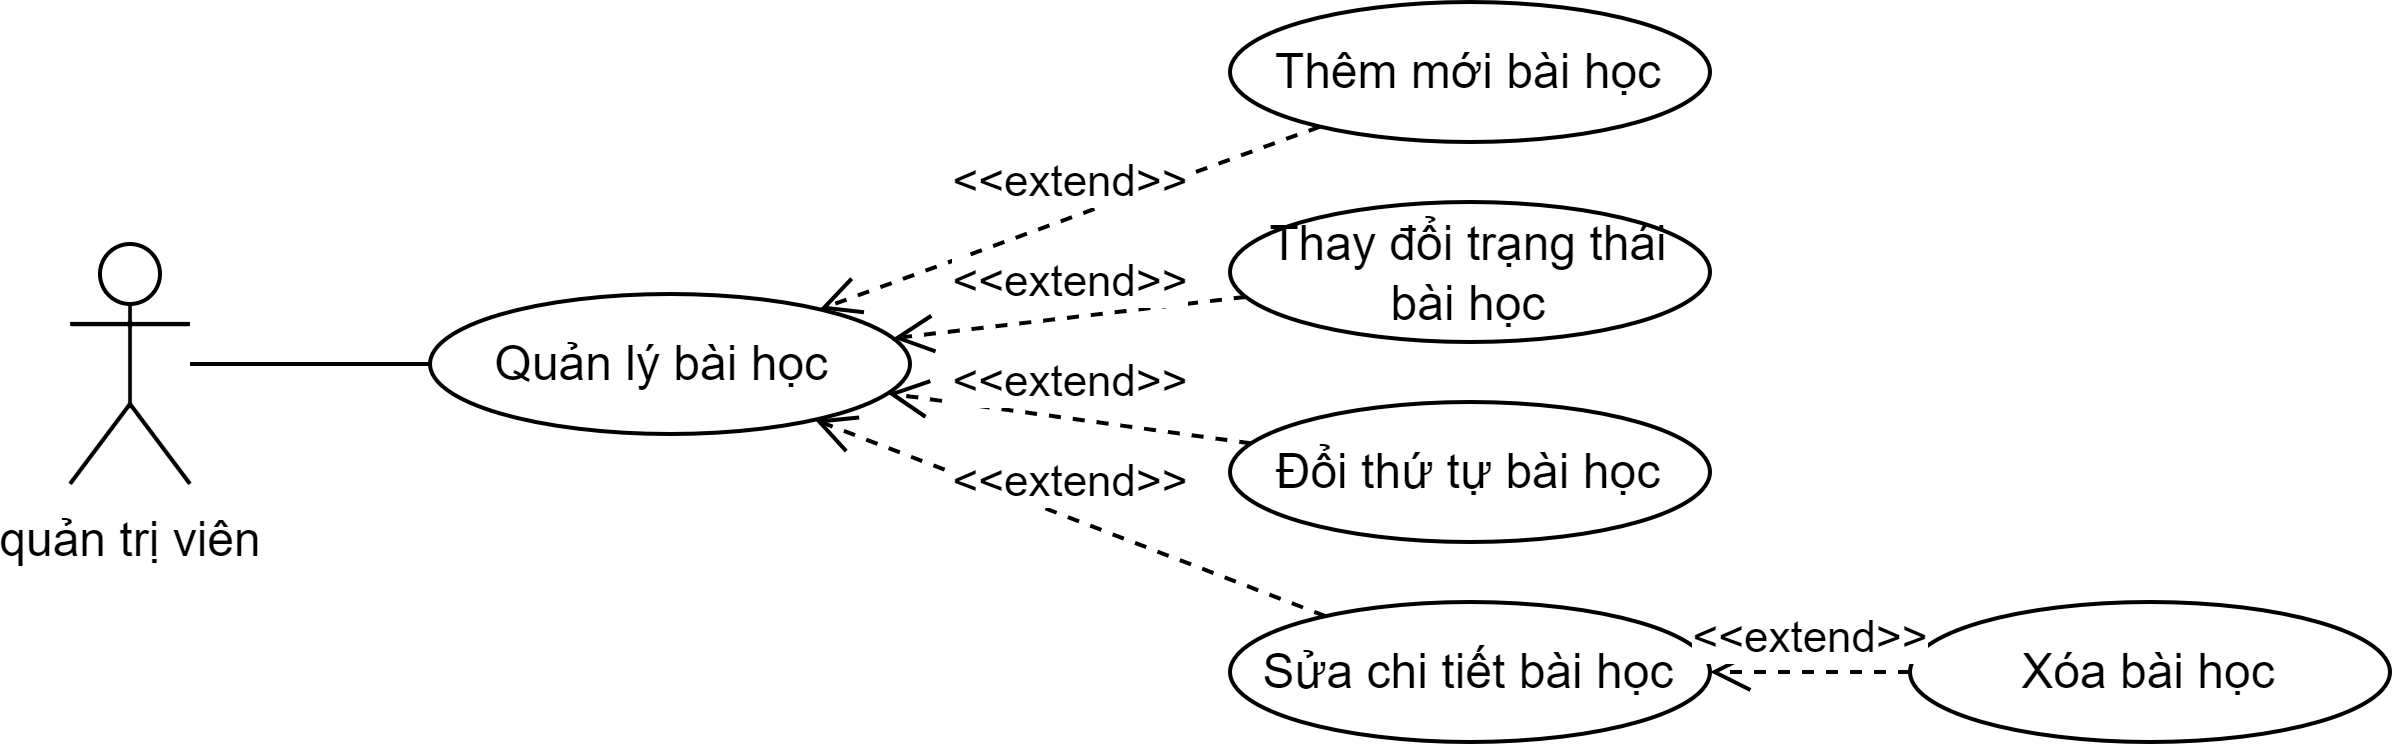

The diagram above was exported from draw.io. Its source (the exported page's mxGraphModel, read from the mxfile embedded in the PNG):
<mxGraphModel dx="1050" dy="573" grid="1" gridSize="10" guides="1" tooltips="1" connect="1" arrows="1" fold="1" page="1" pageScale="1" pageWidth="827" pageHeight="1169" math="0" shadow="0">
  <root>
    <mxCell id="0" />
    <mxCell id="1" parent="0" />
    <mxCell id="a8lzV-J5Zrk6by6yagk9-4" value="quản trị viên" style="shape=umlActor;verticalLabelPosition=bottom;verticalAlign=top;html=1;outlineConnect=0;" parent="1" vertex="1">
      <mxGeometry x="70" y="320.5" width="30" height="60" as="geometry" />
    </mxCell>
    <mxCell id="a8lzV-J5Zrk6by6yagk9-14" value="Quản lý bài học&amp;nbsp;" style="ellipse;whiteSpace=wrap;html=1;" parent="1" vertex="1">
      <mxGeometry x="160" y="333" width="120" height="35" as="geometry" />
    </mxCell>
    <mxCell id="a8lzV-J5Zrk6by6yagk9-25" value="" style="endArrow=none;html=1;rounded=0;" parent="1" source="a8lzV-J5Zrk6by6yagk9-14" target="a8lzV-J5Zrk6by6yagk9-4" edge="1">
      <mxGeometry width="50" height="50" relative="1" as="geometry">
        <mxPoint x="438" y="275" as="sourcePoint" />
        <mxPoint x="597" y="209" as="targetPoint" />
      </mxGeometry>
    </mxCell>
    <mxCell id="UEYmBbG9-k6_Fp9Lbl1a-1" value="Thay đổi trạng thái bài học" style="ellipse;whiteSpace=wrap;html=1;" parent="1" vertex="1">
      <mxGeometry x="360" y="310" width="120" height="35" as="geometry" />
    </mxCell>
    <mxCell id="UEYmBbG9-k6_Fp9Lbl1a-3" value="Sửa chi tiết bài học" style="ellipse;whiteSpace=wrap;html=1;" parent="1" vertex="1">
      <mxGeometry x="360" y="410" width="120" height="35" as="geometry" />
    </mxCell>
    <mxCell id="UEYmBbG9-k6_Fp9Lbl1a-4" value="Xóa bài học" style="ellipse;whiteSpace=wrap;html=1;" parent="1" vertex="1">
      <mxGeometry x="530" y="410" width="120" height="35" as="geometry" />
    </mxCell>
    <mxCell id="UEYmBbG9-k6_Fp9Lbl1a-5" value="Thêm mới bài học" style="ellipse;whiteSpace=wrap;html=1;" parent="1" vertex="1">
      <mxGeometry x="360" y="260" width="120" height="35" as="geometry" />
    </mxCell>
    <mxCell id="UEYmBbG9-k6_Fp9Lbl1a-6" value="Đổi thứ tự bài học" style="ellipse;whiteSpace=wrap;html=1;" parent="1" vertex="1">
      <mxGeometry x="360" y="360" width="120" height="35" as="geometry" />
    </mxCell>
    <mxCell id="UEYmBbG9-k6_Fp9Lbl1a-7" value="&amp;lt;&amp;lt;extend&amp;gt;&amp;gt;" style="html=1;verticalAlign=bottom;endArrow=open;dashed=1;endSize=8;curved=0;rounded=0;" parent="1" source="UEYmBbG9-k6_Fp9Lbl1a-5" target="a8lzV-J5Zrk6by6yagk9-14" edge="1">
      <mxGeometry relative="1" as="geometry">
        <mxPoint x="350" y="300" as="sourcePoint" />
        <mxPoint x="270" y="300" as="targetPoint" />
      </mxGeometry>
    </mxCell>
    <mxCell id="UEYmBbG9-k6_Fp9Lbl1a-10" value="&amp;lt;&amp;lt;extend&amp;gt;&amp;gt;" style="html=1;verticalAlign=bottom;endArrow=open;dashed=1;endSize=8;curved=0;rounded=0;" parent="1" source="UEYmBbG9-k6_Fp9Lbl1a-1" target="a8lzV-J5Zrk6by6yagk9-14" edge="1">
      <mxGeometry relative="1" as="geometry">
        <mxPoint x="287" y="304" as="sourcePoint" />
        <mxPoint x="247" y="344" as="targetPoint" />
      </mxGeometry>
    </mxCell>
    <mxCell id="UEYmBbG9-k6_Fp9Lbl1a-11" value="&amp;lt;&amp;lt;extend&amp;gt;&amp;gt;" style="html=1;verticalAlign=bottom;endArrow=open;dashed=1;endSize=8;curved=0;rounded=0;" parent="1" source="UEYmBbG9-k6_Fp9Lbl1a-6" target="a8lzV-J5Zrk6by6yagk9-14" edge="1">
      <mxGeometry relative="1" as="geometry">
        <mxPoint x="326" y="345" as="sourcePoint" />
        <mxPoint x="283" y="352" as="targetPoint" />
      </mxGeometry>
    </mxCell>
    <mxCell id="UEYmBbG9-k6_Fp9Lbl1a-12" value="&amp;lt;&amp;lt;extend&amp;gt;&amp;gt;" style="html=1;verticalAlign=bottom;endArrow=open;dashed=1;endSize=8;curved=0;rounded=0;" parent="1" source="UEYmBbG9-k6_Fp9Lbl1a-3" target="a8lzV-J5Zrk6by6yagk9-14" edge="1">
      <mxGeometry relative="1" as="geometry">
        <mxPoint x="320" y="378" as="sourcePoint" />
        <mxPoint x="280" y="370" as="targetPoint" />
      </mxGeometry>
    </mxCell>
    <mxCell id="UEYmBbG9-k6_Fp9Lbl1a-13" value="&amp;lt;&amp;lt;extend&amp;gt;&amp;gt;" style="html=1;verticalAlign=bottom;endArrow=open;dashed=1;endSize=8;curved=0;rounded=0;" parent="1" source="UEYmBbG9-k6_Fp9Lbl1a-4" target="UEYmBbG9-k6_Fp9Lbl1a-3" edge="1">
      <mxGeometry relative="1" as="geometry">
        <mxPoint x="330" y="388" as="sourcePoint" />
        <mxPoint x="290" y="380" as="targetPoint" />
      </mxGeometry>
    </mxCell>
  </root>
</mxGraphModel>